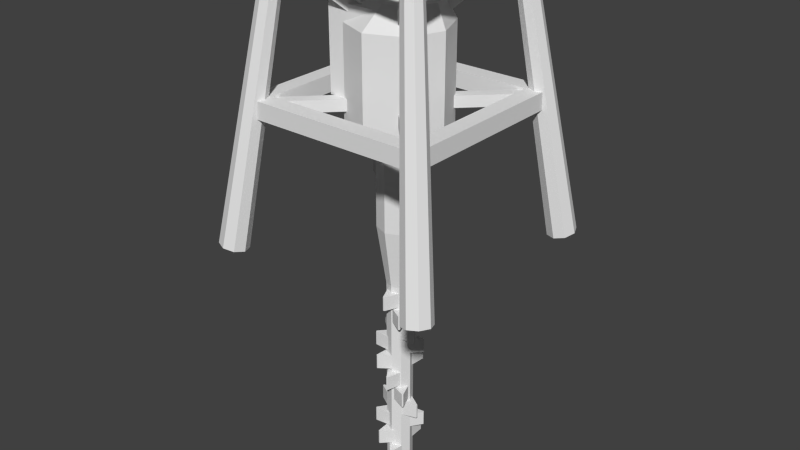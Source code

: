# Source: Drill.blend  (saved by Blender 2.76.0; exported with 4.5.12 LTS)
import bpy
from mathutils import Matrix  # noqa: F401  (used for matrix-valued properties, if any)

bpy.ops.wm.read_factory_settings(use_empty=True)
scene = bpy.context.scene
scene.name = 'Scene'

# ---- collections
col_collection_1 = bpy.data.collections.new('Collection 1'); scene.collection.children.link(col_collection_1)

# ---- world
world_world = bpy.data.worlds.new('World'); scene.world = world_world
world_world.color = (0.05088, 0.05088, 0.05088)
world_world.use_sun_shadow = False
world_world.sun_shadow_jitter_overblur = 0.0
world_world.cycles.sampling_method = 'MANUAL'
world_world.cycles.sample_map_resolution = 256

# ---- meshes
me_cube_002 = bpy.data.meshes.new('Cube.002')
me_cube_002.from_pydata([(0.005529, 0.1829, 0.04721), (0.005529, 0.1829, 0.1599), (0.05633, 0.07019, 0.04721), (0.05633, 0.07019, 0.1599), (-0.005529, 0.1829, 0.04721), (-0.005529, 0.1829, 0.1599), (-0.05633, 0.07019, 0.04721), (-0.05633, 0.07019, 0.1599)], [], [(1, 3, 2, 0), (3, 7, 6, 2), (7, 5, 4, 6), (5, 1, 0, 4), (0, 2, 6, 4), (5, 7, 3, 1)])
me_cube_002.use_remesh_preserve_volume = False
me_cube_002.use_remesh_preserve_attributes = False
me_cube_002.use_mirror_vertex_groups = False
me_cube_002.update()
me_cube_001 = bpy.data.meshes.new('Cube.001')
me_cube_001.from_pydata([(-0.005529, -0.1829, 0.04721), (-0.005529, -0.1829, 0.1599), (-0.05633, -0.07019, 0.04721), (-0.05633, -0.07019, 0.1599), (0.005529, -0.1829, 0.04721), (0.005529, -0.1829, 0.1599), (0.05633, -0.07019, 0.04721), (0.05633, -0.07019, 0.1599)], [], [(1, 3, 2, 0), (3, 7, 6, 2), (7, 5, 4, 6), (5, 1, 0, 4), (0, 2, 6, 4), (5, 7, 3, 1)])
me_cube_001.use_remesh_preserve_volume = False
me_cube_001.use_remesh_preserve_attributes = False
me_cube_001.use_mirror_vertex_groups = False
me_cube_001.update()
me_cylinder_006 = bpy.data.meshes.new('Cylinder.006')
me_cylinder_006.from_pydata([(0.6402, 0.6402, -0.4028), (-4.19e-07, 0.9054, -0.4028), (-3.381e-07, 1.529, 0.05627), (-3.381e-07, 1.529, 0.7614), (1.081, 1.081, 0.05627), (1.081, 1.081, 0.7614), (1.529, 4.464e-08, 0.05627), (1.529, 8.188e-07, 0.7614), (1.081, -1.081, 0.05627), (1.081, -1.081, 0.7614), (-4.718e-07, -1.529, 0.05627), (-4.718e-07, -1.529, 0.7614), (-1.081, -1.081, 0.05627), (-1.081, -1.081, 0.7614), (-1.529, 1.297e-07, 0.05627), (-1.529, 9.039e-07, 0.7614), (-1.081, 1.081, 0.05627), (-1.081, 1.081, 0.7614), (0.9054, -4.463e-07, -0.4028), (0.6402, -0.6402, -0.4028), (-4.982e-07, -0.9054, -0.4028), (-0.6402, -0.6402, -0.4028), (-0.9054, -3.96e-07, -0.4028), (-0.6402, 0.6402, -0.4028), (-0.6402, 0.6402, -1.955), (3.755e-08, 0.9054, -1.955), (-0.9054, -2.101e-06, -1.955), (-0.6402, -0.6402, -1.955), (-4.16e-08, -0.9054, -1.955), (0.6402, -0.6402, -1.955), (0.9054, -2.151e-06, -1.955), (0.6402, 0.6402, -1.955)], [], [(0, 18, 30, 31), (8, 10, 20, 19), (2, 3, 5, 4), (22, 23, 24, 26), (14, 16, 23, 22), (4, 5, 7, 6), (23, 1, 25, 24), (6, 8, 19, 18), (6, 7, 9, 8), (18, 19, 29, 30), (16, 2, 1, 23), (8, 9, 11, 10), (25, 31, 30, 29, 28, 27, 26, 24), (12, 14, 22, 21), (10, 11, 13, 12), (2, 4, 0, 1), (19, 20, 28, 29), (12, 13, 15, 14), (5, 3, 17, 15, 13, 11, 9, 7), (16, 17, 3, 2), (14, 15, 17, 16), (21, 22, 26, 27), (10, 12, 21, 20), (4, 6, 18, 0), (20, 21, 27, 28), (1, 0, 31, 25)])
me_cylinder_006.use_remesh_preserve_volume = False
me_cylinder_006.use_remesh_preserve_attributes = False
me_cylinder_006.use_mirror_vertex_groups = False
me_cylinder_006.update()
me_cylinder_004 = bpy.data.meshes.new('Cylinder.004')
me_cylinder_004.from_pydata([(-3.444, 2.139, 1.017), (-3.444, 2.139, 1.659), (-3.444, 2.467, 1.017), (-3.444, 2.467, 1.659), (0.3054, 2.139, 1.017), (0.3054, 2.139, 1.659), (0.3054, 2.467, 1.017), (0.3054, 2.467, 1.659), (-3.444, 1.518, 1.017), (-3.444, 1.518, 1.659), (-3.444, 1.845, 1.017), (-3.444, 1.845, 1.659), (0.3054, 1.518, 1.017), (0.3054, 1.518, 1.659), (0.3054, 1.845, 1.017), (0.3054, 1.845, 1.659), (-3.444, 0.8966, 1.017), (-3.444, 0.8966, 1.659), (-3.444, 1.224, 1.017), (-3.444, 1.224, 1.659), (0.3054, 0.8966, 1.017), (0.3054, 0.8966, 1.659), (0.3054, 1.224, 1.017), (0.3054, 1.224, 1.659), (-3.444, 0.2752, 1.017), (-3.444, 0.2752, 1.659), (-3.444, 0.6022, 1.017), (-3.444, 0.6022, 1.659), (0.3054, 0.2752, 1.017), (0.3054, 0.2752, 1.659), (0.3054, 0.6022, 1.017), (0.3054, 0.6022, 1.659), (-3.444, -2.139, 1.017), (-3.444, -2.139, 1.659), (-3.444, -2.467, 1.017), (-3.444, -2.467, 1.659), (0.3054, -2.139, 1.017), (0.3054, -2.139, 1.659), (0.3054, -2.467, 1.017), (0.3054, -2.467, 1.659), (-3.444, -1.518, 1.017), (-3.444, -1.518, 1.659), (-3.444, -1.845, 1.017), (-3.444, -1.845, 1.659), (0.3054, -1.518, 1.017), (0.3054, -1.518, 1.659), (0.3054, -1.845, 1.017), (0.3054, -1.845, 1.659), (-3.444, -0.8966, 1.017), (-3.444, -0.8966, 1.659), (-3.444, -1.224, 1.017), (-3.444, -1.224, 1.659), (0.3054, -0.8966, 1.017), (0.3054, -0.8966, 1.659), (0.3054, -1.224, 1.017), (0.3054, -1.224, 1.659), (-3.444, -0.2752, 1.017), (-3.444, -0.2752, 1.659), (-3.444, -0.6022, 1.017), (-3.444, -0.6022, 1.659), (0.3054, -0.2752, 1.017), (0.3054, -0.2752, 1.659), (0.3054, -0.6022, 1.017), (0.3054, -0.6022, 1.659), (0.5291, 2.256, 1.7), (2.125, 1.595, 1.7), (0.0, 3.43, 0.7883), (0.0, 3.43, 1.533), (2.425, 2.425, 0.7883), (2.425, 2.425, 1.533), (3.43, 8.654e-07, 0.7883), (3.43, 1.683e-06, 1.533), (2.425, -2.425, 0.7883), (2.425, -2.425, 1.533), (0.0, -3.43, 0.7883), (0.0, -3.43, 1.533), (-2.425, -2.425, 0.7883), (-2.425, -2.425, 1.533), (-3.43, 8.654e-07, 0.7883), (-3.43, 1.683e-06, 1.533), (-2.425, 2.425, 0.7883), (-2.425, 2.425, 1.533), (2.785, 1.867e-06, 1.7), (2.125, -1.595, 1.7), (0.5291, -2.256, 1.7), (-1.066, -1.595, 1.7), (-1.727, 1.867e-06, 1.7), (-1.066, 1.595, 1.7), (8.5e-09, 2.789, 0.7035), (1.972, 1.972, 0.7035), (2.789, 7.723e-07, 0.7035), (1.972, -1.972, 0.7035), (8.5e-09, -2.789, 0.7035), (-1.972, -1.972, 0.7035), (-2.789, 7.723e-07, 0.7035), (-1.972, 1.972, 0.7035)], [], [(1, 3, 2, 0), (3, 7, 6, 2), (7, 5, 4, 6), (5, 1, 0, 4), (0, 2, 6, 4), (5, 7, 3, 1), (9, 11, 10, 8), (11, 15, 14, 10), (15, 13, 12, 14), (13, 9, 8, 12), (8, 10, 14, 12), (13, 15, 11, 9), (17, 19, 18, 16), (19, 23, 22, 18), (23, 21, 20, 22), (21, 17, 16, 20), (16, 18, 22, 20), (21, 23, 19, 17), (25, 27, 26, 24), (27, 31, 30, 26), (31, 29, 28, 30), (29, 25, 24, 28), (24, 26, 30, 28), (29, 31, 27, 25), (33, 32, 34, 35), (35, 34, 38, 39), (39, 38, 36, 37), (37, 36, 32, 33), (32, 36, 38, 34), (37, 33, 35, 39), (41, 40, 42, 43), (43, 42, 46, 47), (47, 46, 44, 45), (45, 44, 40, 41), (40, 44, 46, 42), (45, 41, 43, 47), (49, 48, 50, 51), (51, 50, 54, 55), (55, 54, 52, 53), (53, 52, 48, 49), (48, 52, 54, 50), (53, 49, 51, 55), (57, 56, 58, 59), (59, 58, 62, 63), (63, 62, 60, 61), (61, 60, 56, 57), (56, 60, 62, 58), (61, 57, 59, 63), (73, 71, 82, 83), (66, 67, 69, 68), (69, 67, 64, 65), (68, 69, 71, 70), (79, 77, 85, 86), (70, 71, 73, 72), (71, 69, 65, 82), (72, 73, 75, 74), (77, 75, 84, 85), (74, 75, 77, 76), (75, 73, 83, 84), (65, 64, 87, 86, 85, 84, 83, 82), (76, 77, 79, 78), (67, 81, 87, 64), (80, 81, 67, 66), (78, 79, 81, 80), (81, 79, 86, 87), (78, 80, 95, 94), (88, 89, 90, 91, 92, 93, 94, 95), (72, 74, 92, 91), (74, 76, 93, 92), (66, 68, 89, 88), (68, 70, 90, 89), (76, 78, 94, 93), (80, 66, 88, 95), (70, 72, 91, 90)])
me_cylinder_004.use_remesh_preserve_volume = False
me_cylinder_004.use_remesh_preserve_attributes = False
me_cylinder_004.use_mirror_vertex_groups = False
me_cylinder_004.update()
me_cylinder = bpy.data.meshes.new('Cylinder')
me_cylinder.from_pydata([(7.555, -6.555, -0.06239), (5.007, -4.333, 2.012), (8.249, -6.835, -0.04542), (5.475, -4.522, 2.023), (8.53, -7.53, -0.02845), (5.664, -4.99, 2.035), (8.232, -8.232, -0.02143), (5.463, -5.463, 2.04), (7.53, -8.53, -0.02845), (4.99, -5.664, 2.035), (6.835, -8.249, -0.04542), (4.522, -5.475, 2.023), (6.555, -7.555, -0.06239), (4.333, -5.007, 2.012), (6.853, -6.853, -0.06941), (4.534, -4.533, 2.007), (4.508, -5.457, 1.963), (4.508, -5.457, 2.066), (4.508, -4.508, 1.963), (4.508, -4.508, 2.066), (5.457, -5.457, 1.963), (5.457, -5.457, 2.066), (5.457, -4.508, 1.963), (5.457, -4.508, 2.066), (0.0, -5.457, 1.963), (0.0, -5.457, 2.066), (0.0, -4.508, 2.066), (0.0, -4.508, 1.963), (4.508, 2.269e-06, 2.066), (4.508, 2.155e-06, 1.963), (5.457, 2.269e-06, 2.066), (5.457, 2.155e-06, 1.963), (5.473, -6.663, 0.913), (5.473, -6.663, 1.042), (5.473, -5.473, 0.913), (5.473, -5.473, 1.042), (6.663, -6.663, 0.913), (6.663, -6.663, 1.042), (6.663, -5.473, 0.913), (6.663, -5.473, 1.042), (0.0, -6.663, 0.913), (0.0, -6.663, 1.042), (0.0, -5.473, 1.042), (0.0, -5.473, 0.913), (5.473, 1.144e-06, 1.042), (5.473, 1.002e-06, 0.913), (6.663, 1.144e-06, 1.042), (6.663, 1.002e-06, 0.913), (2.549, -1.987, 1.021), (2.549, -1.987, 0.9344), (5.975, -5.413, 1.021), (5.975, -5.413, 0.9344), (1.987, -2.549, 1.021), (1.987, -2.549, 0.9344), (5.413, -5.975, 1.021), (5.413, -5.975, 0.9344), (4.902, -5.464, 1.979), (4.598, -5.161, 2.051), (1.541, -2.103, 1.564), (1.161, -1.723, 1.627), (5.464, -4.902, 1.979), (5.161, -4.598, 2.051), (2.103, -1.541, 1.564), (1.723, -1.161, 1.627)], [], [(0, 1, 3, 2), (2, 3, 5, 4), (4, 5, 7, 6), (6, 7, 9, 8), (8, 9, 11, 10), (10, 11, 13, 12), (3, 1, 15, 13, 11, 9, 7, 5), (14, 15, 1, 0), (12, 13, 15, 14), (0, 2, 4, 6, 8, 10, 12, 14), (19, 18, 27, 26), (19, 23, 30, 28), (23, 21, 20, 22), (21, 17, 16, 20), (16, 18, 22, 20), (21, 23, 19, 17), (16, 17, 25, 24), (18, 16, 24, 27), (17, 19, 26, 25), (18, 19, 28, 29), (23, 22, 31, 30), (22, 18, 29, 31), (35, 34, 43, 42), (38, 34, 45, 47), (39, 37, 36, 38), (37, 33, 32, 36), (32, 34, 38, 36), (37, 39, 35, 33), (32, 33, 41, 40), (34, 32, 40, 43), (33, 35, 42, 41), (35, 39, 46, 44), (34, 35, 44, 45), (39, 38, 47, 46), (48, 50, 51, 49), (54, 52, 53, 55), (55, 53, 49, 51), (50, 48, 52, 54), (61, 63, 59, 57), (56, 58, 62, 60), (57, 59, 58, 56), (63, 61, 60, 62), (58, 59, 63, 62)])
me_cylinder.use_remesh_preserve_volume = False
me_cylinder.use_remesh_preserve_attributes = False
me_cylinder.use_mirror_vertex_groups = False
me_cylinder.update()

# ---- objects
ob_empty = bpy.data.objects.new('Empty', None)
ob_drilltooth2 = bpy.data.objects.new('DrillTooth2', me_cube_002)
ob_drilltooth1 = bpy.data.objects.new('DrillTooth1', me_cube_001)
ob_drill1 = bpy.data.objects.new('Drill1', me_cylinder_006)
ob_motor = bpy.data.objects.new('Motor', me_cylinder_004)
ob_frame = bpy.data.objects.new('Frame', me_cylinder)

# ---- transforms, parenting, visibility, modifiers, constraints
ob_empty.location = (-2.608e-08, 0.0, -0.61)
ob_empty.rotation_euler = (0.0, -0.0, 0.6569)
ob_empty.empty_image_offset = (0.0, 0.0)
ob_empty.lineart.crease_threshold = 0.0
ob_drilltooth2.location = (-2.608e-08, 0.0, -0.61)
ob_drilltooth2.lineart.crease_threshold = 0.0
_m = ob_drilltooth2.modifiers.new('Array', 'ARRAY')
_m.count = 11
_m.constant_offset_displace = (0.0, 0.0, 0.0)
_m.relative_offset_displace = (0.0, 0.0, -1.2)
_m.use_object_offset = True
_m.offset_object = ob_empty
ob_drilltooth1.location = (-2.608e-08, 0.0, -0.61)
ob_drilltooth1.lineart.crease_threshold = 0.0
_m = ob_drilltooth1.modifiers.new('Array', 'ARRAY')
_m.count = 11
_m.constant_offset_displace = (0.0, 0.0, 0.0)
_m.relative_offset_displace = (0.0, 0.0, -1.2)
_m.use_object_offset = True
_m.offset_object = ob_empty
ob_drill1.location = (0.0, 0.0, 0.0)
ob_drill1.scale = (0.1086, 0.1086, 1.0)
ob_drill1.lineart.crease_threshold = 0.0
ob_motor.location = (0.0, 0.0, 0.0)
ob_motor.scale = (0.1086, 0.1086, 1.0)
ob_motor.lineart.crease_threshold = 0.0
ob_frame.location = (0.0, 0.0, 0.0)
ob_frame.scale = (0.1086, 0.1086, 1.0)
ob_frame.lineart.crease_threshold = 0.0
_m = ob_frame.modifiers.new('Mirror', 'MIRROR')
_m.use_axis = (True, True, False)

# ---- collection membership
col_collection_1.objects.link(ob_empty)
col_collection_1.objects.link(ob_drilltooth2)
col_collection_1.objects.link(ob_drilltooth1)
col_collection_1.objects.link(ob_drill1)
col_collection_1.objects.link(ob_motor)
col_collection_1.objects.link(ob_frame)

# ---- scene / render settings (as saved in the file)
scene.frame_start = 1; scene.frame_end = 250; scene.frame_set(1)
scene.render.engine = 'BLENDER_EEVEE_NEXT'
scene.render.resolution_percentage = 50
scene.render.dither_intensity = 0.0
scene.cycles.use_denoising = False
scene.cycles.samples = 10
scene.cycles.sampling_pattern = 'TABULATED_SOBOL'
scene.cycles.light_sampling_threshold = 0.0
scene.cycles.use_adaptive_sampling = False
scene.cycles.use_light_tree = False
scene.cycles.blur_glossy = 0.0
scene.cycles.pixel_filter_type = 'GAUSSIAN'
scene.cycles.sample_clamp_indirect = 0.0
scene.view_settings.view_transform = 'Standard'
bpy.context.view_layer.update()

# ---- added for rendering (the .blend has no active camera and no usable light): camera, sun
cam_auto = bpy.data.cameras.new('AutoCamera')
cam_auto.lens = 50.0
cam_auto.sensor_width = 36.0
cam_auto.clip_end = 1000.0
ob_auto_camera = bpy.data.objects.new('AutoCamera', cam_auto)
scene.collection.objects.link(ob_auto_camera)
ob_auto_camera.location = (4.44096, -5.32916, 3.60822)
ob_auto_camera.rotation_euler = (1.09748, -7.21219e-08, 0.694738)
scene.camera = ob_auto_camera
light_auto_sun = bpy.data.lights.new('AutoSun', 'SUN')
light_auto_sun.energy = 3.0
light_auto_sun.angle = 0.0523599
ob_auto_sun = bpy.data.objects.new('AutoSun', light_auto_sun)
scene.collection.objects.link(ob_auto_sun)
ob_auto_sun.rotation_euler = (0.872665, 0.174533, 0.523599)
bpy.context.view_layer.update()
